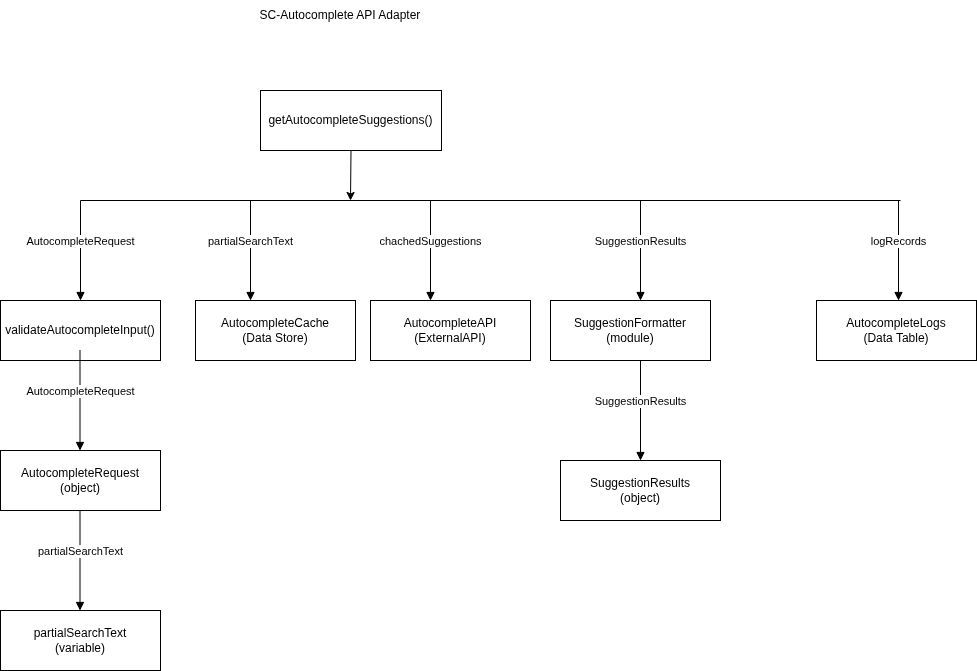

The diagram above was exported from draw.io. Its source (the exported page's mxGraphModel, read from the mxfile embedded in the PNG):
<mxGraphModel dx="1810" dy="1656" grid="0" gridSize="10" guides="1" tooltips="1" connect="1" arrows="1" fold="1" page="0" pageScale="1" pageWidth="827" pageHeight="1169" math="0" shadow="0">
  <root>
    <mxCell id="0" />
    <mxCell id="1" parent="0" />
    <mxCell id="lP1wH4VD5iuWU1TAzRUa-3" parent="1" style="ellipse;whiteSpace=wrap;html=1;align=center;aspect=fixed;fillColor=none;strokeColor=none;resizable=0;perimeter=centerPerimeter;rotatable=0;allowArrows=0;points=[];outlineConnect=1;" value="" vertex="1">
      <mxGeometry height="10" width="10" x="246" y="-468" as="geometry" />
    </mxCell>
    <mxCell id="lP1wH4VD5iuWU1TAzRUa-4" parent="1" style="whiteSpace=wrap;html=1;" value="getAutocompleteSuggestions()" vertex="1">
      <mxGeometry height="60" width="181" x="161" y="-698" as="geometry" />
    </mxCell>
    <mxCell id="lP1wH4VD5iuWU1TAzRUa-5" edge="1" parent="1" source="lP1wH4VD5iuWU1TAzRUa-4" style="endArrow=classic;html=1;rounded=0;exitX=0.5;exitY=1;exitDx=0;exitDy=0;" value="">
      <mxGeometry height="50" relative="1" width="50" as="geometry">
        <mxPoint x="206" y="-558" as="sourcePoint" />
        <mxPoint x="251" y="-588" as="targetPoint" />
      </mxGeometry>
    </mxCell>
    <mxCell id="lP1wH4VD5iuWU1TAzRUa-6" edge="1" parent="1" style="endArrow=none;html=1;rounded=0;" value="">
      <mxGeometry height="50" relative="1" width="50" as="geometry">
        <mxPoint x="-19" y="-588" as="sourcePoint" />
        <mxPoint x="801" y="-588" as="targetPoint" />
      </mxGeometry>
    </mxCell>
    <mxCell id="lP1wH4VD5iuWU1TAzRUa-7" edge="1" parent="1" style="html=1;verticalAlign=bottom;endArrow=block;curved=0;rounded=0;" value="AutocompleteRequest">
      <mxGeometry relative="1" width="80" as="geometry">
        <mxPoint x="-19" y="-588" as="sourcePoint" />
        <mxPoint x="-19" y="-488" as="targetPoint" />
      </mxGeometry>
    </mxCell>
    <mxCell id="lP1wH4VD5iuWU1TAzRUa-8" edge="1" parent="1" style="html=1;verticalAlign=bottom;endArrow=block;curved=0;rounded=0;" value="partialSearchText">
      <mxGeometry relative="1" width="80" as="geometry">
        <mxPoint x="151" y="-588" as="sourcePoint" />
        <mxPoint x="151" y="-488" as="targetPoint" />
      </mxGeometry>
    </mxCell>
    <mxCell id="lP1wH4VD5iuWU1TAzRUa-9" edge="1" parent="1" style="html=1;verticalAlign=bottom;endArrow=block;curved=0;rounded=0;" value="chachedSuggestions">
      <mxGeometry relative="1" width="80" as="geometry">
        <mxPoint x="331" y="-588" as="sourcePoint" />
        <mxPoint x="331" y="-488" as="targetPoint" />
      </mxGeometry>
    </mxCell>
    <mxCell id="lP1wH4VD5iuWU1TAzRUa-10" edge="1" parent="1" style="html=1;verticalAlign=bottom;endArrow=block;curved=0;rounded=0;" value="SuggestionResults">
      <mxGeometry relative="1" width="80" as="geometry">
        <mxPoint x="541" y="-588" as="sourcePoint" />
        <mxPoint x="541" y="-488" as="targetPoint" />
      </mxGeometry>
    </mxCell>
    <mxCell id="lP1wH4VD5iuWU1TAzRUa-11" parent="1" style="whiteSpace=wrap;html=1;" value="validateAutocompleteInput()" vertex="1">
      <mxGeometry height="60" width="160" x="-99" y="-488" as="geometry" />
    </mxCell>
    <mxCell id="lP1wH4VD5iuWU1TAzRUa-12" parent="1" style="whiteSpace=wrap;html=1;" value="AutocompleteCache&lt;div&gt;(Data Store)&lt;/div&gt;" vertex="1">
      <mxGeometry height="60" width="160" x="96" y="-488" as="geometry" />
    </mxCell>
    <mxCell id="lP1wH4VD5iuWU1TAzRUa-13" parent="1" style="whiteSpace=wrap;html=1;" value="AutocompleteAPI&lt;div&gt;(ExternalAPI)&lt;/div&gt;" vertex="1">
      <mxGeometry height="60" width="160" x="271" y="-488" as="geometry" />
    </mxCell>
    <mxCell id="lP1wH4VD5iuWU1TAzRUa-14" parent="1" style="whiteSpace=wrap;html=1;" value="SuggestionFormatter&lt;div&gt;(module)&lt;/div&gt;" vertex="1">
      <mxGeometry height="60" width="160" x="451" y="-488" as="geometry" />
    </mxCell>
    <mxCell id="lP1wH4VD5iuWU1TAzRUa-15" edge="1" parent="1" style="html=1;verticalAlign=bottom;endArrow=block;curved=0;rounded=0;" value="AutocompleteRequest">
      <mxGeometry relative="1" width="80" as="geometry">
        <mxPoint x="-19.5" y="-438" as="sourcePoint" />
        <mxPoint x="-19.5" y="-338" as="targetPoint" />
      </mxGeometry>
    </mxCell>
    <mxCell id="lP1wH4VD5iuWU1TAzRUa-16" parent="1" style="whiteSpace=wrap;html=1;" value="AutocompleteRequest&lt;div&gt;(object)&lt;/div&gt;" vertex="1">
      <mxGeometry height="60" width="160" x="-99" y="-338" as="geometry" />
    </mxCell>
    <mxCell id="lP1wH4VD5iuWU1TAzRUa-17" edge="1" parent="1" style="html=1;verticalAlign=bottom;endArrow=block;curved=0;rounded=0;" value="partialSearchText">
      <mxGeometry relative="1" width="80" as="geometry">
        <mxPoint x="-19.5" y="-278" as="sourcePoint" />
        <mxPoint x="-19.5" y="-178" as="targetPoint" />
      </mxGeometry>
    </mxCell>
    <mxCell id="lP1wH4VD5iuWU1TAzRUa-18" parent="1" style="whiteSpace=wrap;html=1;" value="partialSearchText&lt;div&gt;(variable)&lt;/div&gt;" vertex="1">
      <mxGeometry height="60" width="160" x="-99" y="-178" as="geometry" />
    </mxCell>
    <mxCell id="lP1wH4VD5iuWU1TAzRUa-19" edge="1" parent="1" style="html=1;verticalAlign=bottom;endArrow=block;curved=0;rounded=0;" value="SuggestionResults">
      <mxGeometry relative="1" width="80" as="geometry">
        <mxPoint x="541" y="-428" as="sourcePoint" />
        <mxPoint x="541" y="-328" as="targetPoint" />
      </mxGeometry>
    </mxCell>
    <mxCell id="lP1wH4VD5iuWU1TAzRUa-20" parent="1" style="whiteSpace=wrap;html=1;" value="SuggestionResults&lt;div&gt;(object)&lt;/div&gt;" vertex="1">
      <mxGeometry height="60" width="160" x="461" y="-328" as="geometry" />
    </mxCell>
    <mxCell id="lP1wH4VD5iuWU1TAzRUa-21" parent="1" style="text;html=1;whiteSpace=wrap;strokeColor=none;fillColor=none;align=center;verticalAlign=middle;rounded=0;" value="SC-Autocomplete API Adapter" vertex="1">
      <mxGeometry height="30" width="170" x="156" y="-788" as="geometry" />
    </mxCell>
    <mxCell id="lP1wH4VD5iuWU1TAzRUa-22" edge="1" parent="1" style="html=1;verticalAlign=bottom;endArrow=block;curved=0;rounded=0;" value="logRecords">
      <mxGeometry relative="1" width="80" as="geometry">
        <mxPoint x="799" y="-588" as="sourcePoint" />
        <mxPoint x="799" y="-488" as="targetPoint" />
      </mxGeometry>
    </mxCell>
    <mxCell id="lP1wH4VD5iuWU1TAzRUa-23" parent="1" style="whiteSpace=wrap;html=1;" value="AutocompleteLogs&lt;div&gt;(Data Table)&lt;/div&gt;" vertex="1">
      <mxGeometry height="60" width="160" x="717" y="-488" as="geometry" />
    </mxCell>
  </root>
</mxGraphModel>